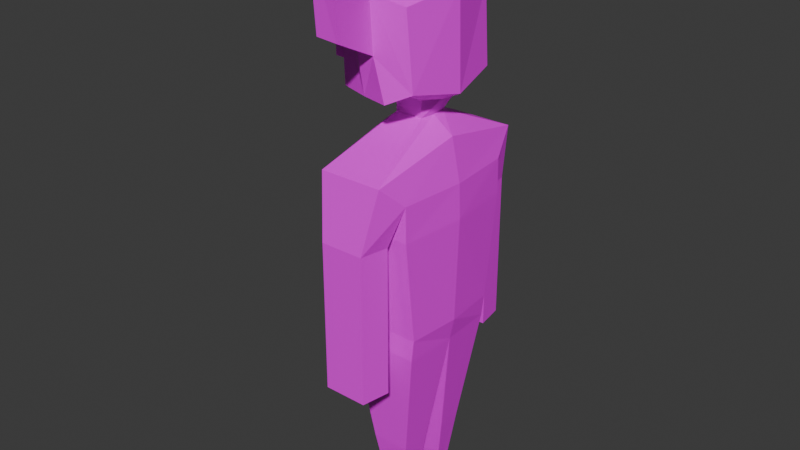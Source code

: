 # Source: engineer.blend  (saved by Blender 5.1.29; exported with 4.5.12 LTS)
import bpy
from mathutils import Matrix  # noqa: F401  (used for matrix-valued properties, if any)

bpy.ops.wm.read_factory_settings(use_empty=True)
scene = bpy.context.scene
scene.name = 'Scene'

# ---- collections
col_collection = bpy.data.collections.new('Collection'); scene.collection.children.link(col_collection)

# ---- images (referenced by path relative to the original .blend; pixels are not part of the script)
import os
ASSET_DIR = os.environ.get("B2B_ASSET_DIR", "")  # directory of the original .blend (textures are referenced by path, not embedded)
HERE = os.path.dirname(os.path.abspath(__file__))  # packed textures are extracted next to this script under _unpacked/

def load_image(name, relpath, width, height, colorspace="sRGB"):
    """Load a texture the original file referenced (path relative to the .blend, or extracted next to this script)."""
    p = next((c for c in (os.path.join(HERE, relpath), os.path.join(ASSET_DIR, relpath)) if relpath and os.path.exists(c)), "")
    if p:
        img = bpy.data.images.load(p, check_existing=True)
        img.name = name
    else:  # same state as the original file: an image datablock whose file is absent (Cycles renders it pink)
        img = bpy.data.images.new(name, width, height)
        img.source = "FILE"
        img.filepath = "//" + (relpath or name)
    img.colorspace_settings.name = colorspace
    return img
img_dylancolor = load_image('dylanColor', 'dylanColor.png', 1024, 1024, 'sRGB')

# ---- materials (node trees are filled in below, after node groups)
mat_material_001 = bpy.data.materials.new('Material.001')

# ---- material node trees
mat_material_001.use_nodes = True; mat_material_001.node_tree.nodes.clear()
_N = mat_material_001.node_tree.nodes; _L = mat_material_001.node_tree.links
n0 = _N.new('ShaderNodeBsdfPrincipled'); n0.name = 'Principled BSDF'; n0.location = (-222, 90)
n1 = _N.new('ShaderNodeOutputMaterial'); n1.name = 'Material Output'; n1.location = (178, 90)
n2 = _N.new('ShaderNodeTexImage'); n2.name = 'Image Texture'; n2.location = (-512, 70)
n2.image = img_dylancolor
_L.new(n0.outputs[0], n1.inputs[0])
_L.new(n2.outputs[0], n0.inputs[0])
n1.is_active_output = True

# ---- world
world_world = bpy.data.worlds.new('World'); scene.world = world_world
world_world.use_nodes = True; world_world.node_tree.nodes.clear()
_N = world_world.node_tree.nodes; _L = world_world.node_tree.links
n0 = _N.new('ShaderNodeOutputWorld'); n0.name = 'World Output'; n0.location = (200, 100)
n1 = _N.new('ShaderNodeBackground'); n1.name = 'Background'; n1.location = (-200, 100)
n1.inputs[0].default_value = (0.05088, 0.05088, 0.05088, 1.0)
_L.new(n1.outputs[0], n0.inputs[0])
n0.is_active_output = True
world_world.color = (0.05088, 0.05088, 0.05088)
world_world.sun_shadow_jitter_overblur = 0.0

# ---- meshes
me_cube_001 = bpy.data.meshes.new('Cube.001')
me_cube_001.from_pydata([(-0.2202, -0.3258, -0.1569), (-0.2434, -0.4051, 0.6197), (-0.2202, 0.3268, -0.1569), (-0.2434, 0.4061, 0.6197), (0.2188, -0.3258, -0.1569), (0.2416, -0.4051, 0.6197), (0.2188, 0.3268, -0.1569), (0.2416, 0.4061, 0.6197), (-0.2363, 0.0004837, -0.1569), (-0.2363, -0.3258, -0.02055), (-0.281, 0.0004837, 0.6197), (-0.2363, 0.3268, -0.02055), (-0.001532, 0.3268, -0.1569), (-0.001742, 0.4061, 0.6197), (0.2337, 0.3268, -0.02055), (0.2337, 0.0004837, -0.1569), (0.2825, 0.0004837, 0.6197), (0.2337, -0.3258, -0.02055), (-0.001532, -0.3258, -0.1569), (-0.001742, -0.4051, 0.6197), (-0.2743, 0.0004837, 0.8312), (-0.002289, 0.0004837, -0.1569), (-0.00217, -0.3258, -0.02055), (0.262, 0.0004837, -0.02055), (-0.00217, 0.3268, -0.02055), (-0.2612, 0.0004837, -0.02055), (-0.2402, 0.4061, 0.8312), (-0.001609, 0.4061, 0.8312), (0.2386, 0.4061, 0.8312), (0.2744, 0.0004837, 0.8312), (0.2386, -0.4051, 0.8312), (-0.001609, -0.4051, 0.8312), (-0.2402, -0.4051, 0.8312), (-0.001448, -0.5577, 0.9701), (-0.1932, -0.5577, 0.9701), (0.2204, 0.0004837, 1.087), (0.1916, -0.5577, 0.9701), (-0.001448, 0.5587, 0.9701), (0.1916, 0.5587, 0.9701), (-0.2206, 0.0004837, 1.087), (-0.1932, 0.5587, 0.9701), (-0.001077, -0.09011, 1.179), (-0.08434, -0.09011, 1.179), (0.09524, 0.0004837, 1.179), (0.08275, -0.09011, 1.179), (-0.001086, 0.09108, 1.179), (0.08485, 0.09108, 1.179), (-0.09624, 0.0004837, 1.179), (-0.08644, 0.09108, 1.179), (-0.001077, -0.09089, 1.279), (-0.08434, -0.09094, 1.279), (0.1377, 0.004172, 1.271), (0.08275, -0.09073, 1.279), (-0.001086, 0.09108, 1.279), (0.1231, 0.1513, 1.271), (-0.09624, 0.0003657, 1.279), (-0.08644, 0.09108, 1.279), (0.07227, -0.3726, 1.331), (-0.2757, -0.2769, 1.331), (0.2612, 0.004127, 1.331), (0.1988, -0.303, 1.392), (0.04854, 0.2287, 1.322), (0.2107, 0.3048, 1.392), (-0.3938, 0.004094, 1.331), (-0.2952, 0.2743, 1.331), (0.01694, -0.4119, 1.899), (-0.2706, -0.3067, 1.878), (0.2554, -0.01145, 1.899), (0.179, -0.3303, 1.839), (0.01694, 0.3734, 1.899), (0.1851, 0.3034, 1.839), (-0.375, -0.01365, 1.878), (-0.2797, 0.2738, 1.878), (-0.001434, -0.4609, 0.5961), (-0.1662, -0.4609, 0.5961), (-0.001376, 0.4618, 0.5961), (0.1399, 0.4618, 0.5961), (-0.1417, 0.4618, 0.5961), (0.1645, -0.4609, 0.5961), (-0.001323, -0.6345, 0.5961), (-0.1338, -0.6345, 0.5961), (-0.001282, 0.6355, 0.5961), (0.1123, 0.6355, 0.5961), (-0.1141, 0.6355, 0.5961), (0.132, -0.6345, 0.5961), (-0.001434, -0.4609, 0.07504), (-0.1662, -0.4609, 0.07504), (-0.001376, 0.4618, 0.07504), (0.1399, 0.4618, 0.07504), (-0.1417, 0.4618, 0.07504), (0.1645, -0.4609, 0.07504), (-0.001323, -0.6345, 0.07504), (-0.1338, -0.6345, 0.07504), (-0.001282, 0.6355, 0.07504), (0.1123, 0.6355, 0.07504), (-0.1141, 0.6355, 0.07504), (0.132, -0.6345, 0.07504), (-0.001434, -0.4609, -0.3172), (-0.1662, -0.4609, -0.3172), (-0.001376, 0.4618, -0.3172), (0.1399, 0.4618, -0.3172), (-0.1417, 0.4618, -0.3172), (0.1645, -0.4609, -0.3172), (-0.001323, -0.6345, -0.3172), (-0.1338, -0.6345, -0.3172), (-0.001282, 0.6355, -0.3172), (0.1123, 0.6355, -0.3172), (-0.1141, 0.6355, -0.3172), (0.132, -0.6345, -0.3172), (-0.001432, 0.2454, -0.8733), (-0.1197, 0.2454, -0.8733), (0.1258, 0.08181, -0.8733), (0.1177, 0.2454, -0.8733), (-0.1284, 0.08181, -0.8733), (-0.001841, 0.08181, -0.8733), (-0.1284, -0.07446, -0.868), (-0.1197, -0.2509, -0.868), (-0.001432, -0.2509, -0.868), (0.1177, -0.2509, -0.868), (0.1258, -0.07446, -0.868), (-0.001841, -0.07446, -0.868), (-0.001368, 0.2182, -1.297), (-0.0549, 0.2182, -1.297), (0.05621, 0.1283, -1.297), (0.05256, 0.2182, -1.297), (-0.05884, 0.1283, -1.297), (-0.001553, 0.1283, -1.297), (-0.0624, -0.104, -1.293), (-0.05822, -0.1888, -1.293), (-0.001371, -0.1888, -1.293), (0.0559, -0.1888, -1.293), (0.05978, -0.104, -1.293), (-0.001568, -0.104, -1.293), (0.06413, -0.01841, 1.989), (-0.08321, -0.01917, 1.978), (-0.09315, -0.3358, 1.331), (-0.0953, 0.3369, 1.901), (-0.0833, -0.3809, 1.902), (-0.09758, 0.3424, 1.331), (0.01694, 0.3749, 1.572), (-0.09634, 0.3747, 1.57), (-0.08838, 0.1506, 1.941), (0.01694, 0.1529, 1.95), (0.01694, -0.3898, 1.579), (-0.08743, -0.3907, 1.585), (0.01694, -0.2321, 1.94), (-0.08326, -0.2392, 1.923), (-0.1245, 0.6297, 2.183), (0.01694, 0.6297, 2.134), (0.01694, -0.6458, 1.704), (0.01694, -0.691, 2.134), (0.01694, -0.3755, 2.203), (-0.1044, -0.6898, 2.181), (-0.1114, -0.6472, 1.715), (-0.113, 0.2696, 2.233), (0.01694, 0.6297, 1.693), (-0.1263, 0.6297, 1.689), (0.01694, 0.2717, 2.22), (-0.1044, -0.4004, 2.219), (0.01694, -0.3303, 2.118), (-0.1041, -0.57, 1.676), (-0.115, 0.5396, 2.101), (-0.09733, -0.62, 2.095), (-0.0963, -0.3319, 2.101), (-0.1179, 0.5583, 1.655), (-0.1021, 0.2146, 2.099), (0.01694, -0.5669, 1.665), (-0.1174, 0.5564, 1.727), (-0.09615, 0.3749, 1.637), (-0.105, 0.2816, 2.093), (-0.09119, 0.2305, 1.917), (-0.08328, -0.2999, 1.909), (-0.09663, -0.4143, 2.1), (-0.08682, -0.3945, 1.636), (-0.1029, -0.5743, 1.749), (-0.0388, -0.394, 1.637), (-0.03527, -0.4012, 1.92), (-0.04317, 0.2394, 1.935), (-0.04728, 0.3572, 1.92), (-0.04931, -0.6207, 2.097), (-0.06701, 0.5469, 2.102), (-0.06941, 0.557, 1.729), (-0.0486, -0.4278, 2.109), (-0.04812, 0.3754, 1.639), (-0.057, 0.2904, 2.105), (-0.03525, -0.3128, 1.927), (-0.05485, -0.5737, 1.751), (-0.3931, 0.003481, 1.35), (-0.3837, -0.00544, 1.682), (-0.3586, 0.1125, 1.414), (-0.3543, 0.1061, 1.612), (-0.3516, -0.138, 1.612), (-0.3529, -0.1356, 1.414), (-0.5088, 0.004788, 1.353), (-0.4994, -0.004133, 1.685), (-0.4743, 0.1138, 1.417), (-0.47, 0.1074, 1.615), (-0.4673, -0.1367, 1.615), (-0.4686, -0.1343, 1.417)], [], [(25, 10, 3, 11), (24, 13, 7, 14), (23, 16, 5, 17), (22, 19, 1, 9), (4, 18, 117, 118), (19, 5, 30, 31), (5, 16, 29, 30), (29, 28, 38, 35), (10, 1, 32, 20), (21, 15, 119, 120), (6, 15, 111, 112), (15, 21, 114, 111), (18, 22, 9, 0), (4, 17, 22, 18), (17, 5, 19, 22), (15, 23, 17, 4), (6, 14, 23, 15), (14, 7, 16, 23), (12, 24, 14, 6), (2, 11, 24, 12), (11, 3, 13, 24), (8, 25, 11, 2), (0, 9, 25, 8), (9, 1, 10, 25), (7, 13, 27, 28), (13, 3, 26, 27), (3, 10, 20, 26), (1, 19, 31, 32), (16, 7, 28, 29), (38, 37, 45, 46), (20, 32, 34, 39), (32, 31, 73, 74), (26, 40, 83, 77), (31, 30, 78, 73), (38, 28, 76, 82), (26, 20, 39, 40), (30, 29, 35, 36), (43, 46, 54, 51), (34, 33, 41, 42), (33, 36, 44, 41), (37, 40, 48, 45), (40, 39, 47, 48), (36, 35, 43, 44), (35, 38, 46, 43), (39, 34, 42, 47), (53, 56, 64, 138, 61), (47, 42, 50, 55), (46, 45, 53, 54), (42, 41, 49, 50), (41, 44, 52, 49), (45, 48, 56, 53), (48, 47, 55, 56), (44, 43, 51, 52), (58, 135, 144, 173, 137, 66), (56, 55, 63, 64), (52, 51, 59, 60), (51, 54, 62, 59), (55, 50, 58, 63), (54, 53, 61, 62), (50, 49, 57, 135, 58), (49, 52, 60, 57), (71, 66, 137, 171, 146, 134), (57, 60, 68, 65, 143), (61, 138, 140, 139), (64, 63, 187, 189, 190, 188, 71, 72), (60, 59, 67, 68), (59, 62, 70, 67), (193, 198, 197, 194), (62, 61, 139, 69, 70), (80, 74, 86, 92), (75, 77, 89, 87), (78, 84, 96, 90), (81, 82, 94, 93), (40, 37, 81, 83), (37, 38, 82, 81), (27, 26, 77, 75), (34, 32, 74, 80), (28, 27, 75, 76), (33, 34, 80, 79), (36, 33, 79, 84), (30, 36, 84, 78), (87, 89, 101, 99), (90, 96, 108, 102), (93, 94, 106, 105), (94, 88, 100, 106), (83, 81, 93, 95), (77, 83, 95, 89), (73, 78, 90, 85), (74, 73, 85, 86), (84, 79, 91, 96), (79, 80, 92, 91), (76, 75, 87, 88), (82, 76, 88, 94), (100, 99, 105, 106), (98, 97, 103, 104), (97, 102, 108, 103), (99, 101, 107, 105), (92, 86, 98, 104), (95, 93, 105, 107), (89, 95, 107, 101), (85, 90, 102, 97), (86, 85, 97, 98), (96, 91, 103, 108), (91, 92, 104, 103), (88, 87, 99, 100), (119, 118, 130, 131), (110, 109, 121, 122), (12, 6, 112, 109), (8, 2, 110, 113), (21, 8, 113, 114), (2, 12, 109, 110), (115, 120, 132, 127), (109, 112, 124, 121), (8, 21, 120, 115), (15, 4, 118, 119), (0, 8, 115, 116), (18, 0, 116, 117), (122, 121, 126, 125), (121, 124, 123, 126), (132, 131, 130, 129), (127, 132, 129, 128), (120, 119, 131, 132), (112, 111, 123, 124), (117, 116, 128, 129), (114, 113, 125, 126), (116, 115, 127, 128), (113, 110, 122, 125), (111, 114, 126, 123), (118, 117, 129, 130), (67, 70, 69, 142, 133), (133, 142, 141, 134), (133, 145, 65, 68, 67), (141, 142, 157, 154, 165), (134, 141, 170, 136, 72, 71), (134, 146, 145, 133), (136, 168, 140, 138, 64, 72), (144, 143, 166, 160), (140, 168, 167, 164), (143, 144, 135, 57), (145, 146, 163, 159), (152, 153, 149, 150), (155, 156, 147, 148), (154, 157, 148, 147), (151, 158, 152, 150), (143, 65, 150, 149, 166), (173, 174, 186, 175), (139, 140, 164, 156, 155), (136, 170, 177, 178), (146, 171, 172, 163), (69, 139, 155, 148), (65, 145, 159, 151, 150), (142, 69, 148, 157), (159, 163, 158, 151), (160, 166, 149, 153), (164, 167, 161, 147, 156), (161, 169, 165, 154, 147), (162, 174, 160, 153, 152), (163, 172, 162, 152, 158), (176, 175, 186, 179), (174, 162, 179, 186), (169, 170, 141, 165), (169, 161, 180, 184), (174, 173, 144, 160), (178, 177, 184, 180), (181, 183, 178, 180), (182, 185, 176, 179), (168, 136, 178, 183), (172, 171, 185, 182), (170, 169, 184, 177), (167, 168, 183, 181), (162, 172, 182, 179), (171, 137, 176, 185), (161, 167, 181, 180), (137, 173, 175, 176), (188, 190, 196, 194), (189, 187, 193, 195), (194, 196, 195, 193), (192, 191, 197, 198), (66, 71, 188, 191, 192, 187, 63, 58), (187, 192, 198, 193), (191, 188, 194, 197), (190, 189, 195, 196)])
_uv = me_cube_001.uv_layers.new(name='UVMap')
_uv.uv.foreach_set('vector', [0.4577, 0.2656, 0.4578, 0.1117, 0.5551, 0.112, 0.5361, 0.2657, 0.6679, 0.2053, 0.6681, 0.05073, 0.7265, 0.05073, 0.7245, 0.2053, 0.1521, 0.265, 0.152, 0.1112, 0.2496, 0.1116, 0.2305, 0.2653, 0.7852, 0.2051, 0.785, 0.05076, 0.843, 0.05076, 0.8414, 0.2051, 0.7321, 0.2379, 0.785, 0.2379, 0.7851, 0.4092, 0.7565, 0.4092, 0.785, 0.05076, 0.7265, 0.05076, 0.7272, 2.995e-08, 0.7849, 1.022e-08, 0.2496, 0.1116, 0.152, 0.1112, 0.152, 0.06055, 0.2496, 0.06096, 0.152, 0.06055, 0.05473, 0.06109, 0.0182, 0.02841, 0.1522, -2.864e-08, 0.4578, 0.1117, 0.3603, 0.1119, 0.3603, 0.06118, 0.4577, 0.06095, 0.4741, 0.5735, 0.5308, 0.5735, 0.5048, 0.745, 0.4741, 0.745, 0.07383, 0.2983, 0.1522, 0.2981, 0.1329, 0.4714, 0.09367, 0.4715, 0.305, 0.5735, 0.3617, 0.5735, 0.3617, 0.7462, 0.331, 0.7462, 0.785, 0.2379, 0.7852, 0.2051, 0.8414, 0.2051, 0.8375, 0.2379, 0.7321, 0.2379, 0.7285, 0.2051, 0.7852, 0.2051, 0.785, 0.2379, 0.7285, 0.2051, 0.7265, 0.05076, 0.785, 0.05076, 0.7852, 0.2051, 0.1522, 0.2981, 0.1521, 0.265, 0.2305, 0.2653, 0.2306, 0.2982, 0.07383, 0.2983, 0.07379, 0.2654, 0.1521, 0.265, 0.1522, 0.2981, 0.07379, 0.2654, 0.05472, 0.1118, 0.152, 0.1112, 0.1521, 0.265, 0.668, 0.238, 0.6679, 0.2053, 0.7245, 0.2053, 0.7209, 0.238, 0.6155, 0.238, 0.6116, 0.2053, 0.6679, 0.2053, 0.668, 0.238, 0.6116, 0.2053, 0.61, 0.05073, 0.6681, 0.05073, 0.6679, 0.2053, 0.4577, 0.2985, 0.4577, 0.2656, 0.5361, 0.2657, 0.536, 0.2986, 0.3793, 0.2986, 0.3793, 0.2657, 0.4577, 0.2656, 0.4577, 0.2985, 0.3793, 0.2657, 0.3603, 0.1119, 0.4578, 0.1117, 0.4577, 0.2656, 0.7265, 0.05073, 0.6681, 0.05073, 0.6681, -2.543e-08, 0.7258, -2.159e-08, 0.6681, 0.05073, 0.61, 0.05073, 0.6108, -2.24e-08, 0.6681, -2.543e-08, 0.5551, 0.112, 0.4578, 0.1117, 0.4577, 0.06095, 0.5551, 0.06121, 0.843, 0.05076, 0.785, 0.05076, 0.7849, 1.022e-08, 0.8423, -2.018e-08, 0.152, 0.1112, 0.05472, 0.1118, 0.05473, 0.06109, 0.152, 0.06055, 0.2841, 0.8279, 0.2378, 0.8279, 0.238, 0.7054, 0.2586, 0.7054, 0.4577, 0.06095, 0.3603, 0.06118, 0.3235, 0.02813, 0.4577, 0.0, 0.61, 0.5127, 0.6673, 0.5127, 0.6673, 0.5698, 0.6277, 0.5698, 0.5551, 0.06121, 0.5917, 0.02818, 0.61, 0.1186, 0.5684, 0.1184, 0.6673, 0.5127, 0.725, 0.5127, 0.7071, 0.5698, 0.6673, 0.5698, 0.0182, 0.02841, 0.05473, 0.06109, 0.04162, 0.1188, 0.0, 0.1192, 0.5551, 0.06121, 0.4577, 0.06095, 0.4577, 0.0, 0.5917, 0.02818, 0.2496, 0.06096, 0.152, 0.06055, 0.1522, -2.864e-08, 0.2864, 0.02822, 0.9322, 0.4768, 0.9318, 0.4985, 0.9088, 0.5125, 0.9095, 0.4772, 0.1906, 0.5739, 0.2367, 0.5739, 0.2378, 0.6642, 0.2178, 0.6642, 0.2367, 0.5739, 0.283, 0.5739, 0.2579, 0.6642, 0.2378, 0.6642, 0.2378, 0.8279, 0.1917, 0.8279, 0.2175, 0.7054, 0.238, 0.7054, 0.1917, 0.8279, 0.1849, 0.6919, 0.215, 0.6848, 0.2175, 0.7054, 0.283, 0.5739, 0.2908, 0.6919, 0.261, 0.6848, 0.2579, 0.6642, 0.2908, 0.6919, 0.2841, 0.8279, 0.2586, 0.7054, 0.261, 0.6848, 0.1849, 0.6919, 0.1906, 0.5739, 0.2178, 0.6642, 0.215, 0.6848, 0.8134, 0.8524, 0.7934, 0.8566, 0.735, 0.8226, 0.7782, 0.797, 0.8181, 0.8166, 0.9032, 0.9593, 0.9032, 0.9811, 0.8791, 0.9813, 0.8791, 0.9593, 0.9582, 0.1806, 0.9582, 0.16, 0.9823, 0.16, 0.981, 0.19, 0.9274, 0.9375, 0.9274, 0.9575, 0.9032, 0.9575, 0.9032, 0.9375, 0.9274, 0.9575, 0.9274, 0.9777, 0.9032, 0.9777, 0.9032, 0.9575, 0.9582, 0.16, 0.9582, 0.1395, 0.9823, 0.1395, 0.9823, 0.16, 0.9032, 0.9375, 0.9032, 0.9593, 0.8791, 0.9593, 0.8791, 0.9375, 0.9329, 0.455, 0.9322, 0.4768, 0.9095, 0.4772, 0.9088, 0.4542, 0.2991, 0.9698, 0.2551, 0.9697, 0.2531, 0.9082, 0.2528, 0.8961, 0.2514, 0.8322, 0.2966, 0.8382, 0.7934, 0.8566, 0.7955, 0.8782, 0.725, 0.8905, 0.735, 0.8226, 0.842, 0.8907, 0.8503, 0.8661, 0.8791, 0.8583, 0.8791, 0.9314, 0.8503, 0.8661, 0.8397, 0.8325, 0.8522, 0.7889, 0.8791, 0.8583, 0.7955, 0.8782, 0.8027, 0.899, 0.7665, 0.9503, 0.725, 0.8905, 0.8397, 0.8325, 0.8134, 0.8524, 0.8181, 0.8166, 0.8522, 0.7889, 0.8027, 0.899, 0.8223, 0.8949, 0.853, 0.9556, 0.8123, 0.9551, 0.7665, 0.9503, 0.8223, 0.8949, 0.842, 0.8907, 0.8791, 0.9314, 0.853, 0.9556, 0.5788, 0.8552, 0.6205, 0.7976, 0.6689, 0.7916, 0.6642, 0.8089, 0.6609, 0.8212, 0.649, 0.8654, 0.2153, 0.9698, 0.1849, 0.9561, 0.1886, 0.8486, 0.2273, 0.833, 0.228, 0.91, 0.5004, 0.9914, 0.4655, 0.9889, 0.4643, 0.9314, 0.4914, 0.93, 0.9751, 3.148e-09, 0.9743, 0.06477, 0.9697, 0.06491, 0.9547, 0.03875, 0.9071, 0.04024, 0.89, 0.06697, 0.843, 0.0689, 0.8438, 1.307e-08, 0.8583, 0.6647, 0.8401, 0.5917, 0.9762, 0.5871, 0.9655, 0.6647, 0.8401, 0.5917, 0.8494, 0.5189, 0.956, 0.5127, 0.9762, 0.5871, 0.5638, 0.7658, 0.5308, 0.7497, 0.5318, 0.7021, 0.5642, 0.686, 0.5391, 0.9728, 0.5004, 0.9914, 0.4914, 0.93, 0.4892, 0.8516, 0.5299, 0.8658, 0.305, 0.1184, 0.3467, 0.1181, 0.3467, 0.2433, 0.305, 0.2435, 0.7828, 0.5696, 0.8165, 0.5696, 0.8165, 0.6947, 0.7827, 0.6947, 0.2632, 0.1183, 0.305, 0.1187, 0.305, 0.2437, 0.2632, 0.2433, 0.1388, 0.6628, 0.1661, 0.6628, 0.1661, 0.7878, 0.1389, 0.7878, 0.09245, 0.5739, 0.1385, 0.5739, 0.1388, 0.6628, 0.1117, 0.6628, 0.1385, 0.5739, 0.1849, 0.5739, 0.1661, 0.6628, 0.1388, 0.6628, 0.7827, 0.5127, 0.8401, 0.5127, 0.8165, 0.5696, 0.7828, 0.5696, 0.3235, 0.02813, 0.3603, 0.06118, 0.3467, 0.1181, 0.305, 0.1184, 0.725, 0.5127, 0.7827, 0.5127, 0.7828, 0.5696, 0.7488, 0.5696, 0.04638, 0.5739, 0.09245, 0.5739, 0.07801, 0.6631, 0.0462, 0.6631, -2.178e-09, 0.5739, 0.04638, 0.5739, 0.0462, 0.6631, 0.01416, 0.6631, 0.2496, 0.06096, 0.2864, 0.02822, 0.305, 0.1187, 0.2632, 0.1183, 0.7827, 0.6947, 0.8165, 0.6947, 0.8164, 0.7889, 0.7827, 0.7889, 0.2632, 0.2433, 0.305, 0.2437, 0.305, 0.3378, 0.2632, 0.3374, 0.1389, 0.7878, 0.1661, 0.7878, 0.1662, 0.882, 0.1389, 0.882, 0.0, 0.2442, 0.04162, 0.2438, 0.04162, 0.3379, 0.0, 0.3383, 0.1117, 0.6628, 0.1388, 0.6628, 0.1389, 0.7878, 0.1118, 0.7878, 0.5684, 0.1184, 0.61, 0.1186, 0.61, 0.2437, 0.5684, 0.2435, 0.6673, 0.5698, 0.7071, 0.5698, 0.7072, 0.6948, 0.6673, 0.6948, 0.6277, 0.5698, 0.6673, 0.5698, 0.6673, 0.6948, 0.6277, 0.6948, 0.01416, 0.6631, 0.0462, 0.6631, 0.04616, 0.7882, 0.01413, 0.7882, 0.0462, 0.6631, 0.07801, 0.6631, 0.07798, 0.7882, 0.04616, 0.7882, 0.7488, 0.5696, 0.7828, 0.5696, 0.7827, 0.6947, 0.7488, 0.6947, 0.0, 0.1192, 0.04162, 0.1188, 0.04162, 0.2438, 0.0, 0.2442, 0.0414, 0.8824, 0.0414, 0.9163, -1.093e-09, 0.9163, 3.946e-09, 0.889, 0.09245, 0.9614, 0.09245, 0.9218, 0.1339, 0.9218, 0.1339, 0.9536, 0.09245, 0.9218, 0.09245, 0.882, 0.1339, 0.8897, 0.1339, 0.9218, 0.0414, 0.9163, 0.0414, 0.95, -9.831e-10, 0.9434, -1.093e-09, 0.9163, 0.305, 0.2435, 0.3467, 0.2433, 0.3467, 0.3375, 0.305, 0.3377, 0.1118, 0.7878, 0.1389, 0.7878, 0.1389, 0.882, 0.1118, 0.882, 0.5684, 0.2435, 0.61, 0.2437, 0.61, 0.3379, 0.5684, 0.3377, 0.6673, 0.6948, 0.7072, 0.6948, 0.7072, 0.7889, 0.6674, 0.7889, 0.6277, 0.6948, 0.6673, 0.6948, 0.6674, 0.7889, 0.6278, 0.7889, 0.01413, 0.7882, 0.04616, 0.7882, 0.04614, 0.8824, 0.01411, 0.8824, 0.04616, 0.7882, 0.07798, 0.7882, 0.07796, 0.8824, 0.04614, 0.8824, 0.7488, 0.6947, 0.7827, 0.6947, 0.7827, 0.7889, 0.7488, 0.7889, 0.1705, 0.4701, 0.2129, 0.4701, 0.1982, 0.5729, 0.1778, 0.5728, 0.6395, 0.4108, 0.6679, 0.4108, 0.6679, 0.5127, 0.6551, 0.5127, 0.668, 0.238, 0.7209, 0.238, 0.6966, 0.4108, 0.6679, 0.4108, 0.4577, 0.2985, 0.536, 0.2986, 0.5163, 0.4713, 0.4771, 0.4713, 0.3617, 0.5735, 0.4179, 0.5735, 0.3921, 0.7462, 0.3617, 0.7462, 0.6155, 0.238, 0.668, 0.238, 0.6679, 0.4108, 0.6395, 0.4108, 0.4437, 0.745, 0.4741, 0.745, 0.4742, 0.8472, 0.4596, 0.8472, 0.6679, 0.4108, 0.6966, 0.4108, 0.6809, 0.5127, 0.6679, 0.5127, 0.4179, 0.5735, 0.4741, 0.5735, 0.4741, 0.745, 0.4437, 0.745, 0.1522, 0.2981, 0.2306, 0.2982, 0.2129, 0.4701, 0.1705, 0.4701, 0.3793, 0.2986, 0.4577, 0.2985, 0.4395, 0.47, 0.3971, 0.47, 0.785, 0.2379, 0.8375, 0.2379, 0.8135, 0.4092, 0.7851, 0.4092, 0.9476, 0.9642, 0.9476, 0.9514, 0.969, 0.9514, 0.969, 0.9652, 0.9476, 0.9514, 0.9476, 0.9384, 0.969, 0.9375, 0.969, 0.9514, 0.9274, 0.9523, 0.9274, 0.9375, 0.9476, 0.9385, 0.9476, 0.9522, 0.9274, 0.9669, 0.9274, 0.9523, 0.9476, 0.9522, 0.9476, 0.9659, 0.4741, 0.745, 0.5048, 0.745, 0.4889, 0.8472, 0.4742, 0.8472, 0.09367, 0.4715, 0.1329, 0.4714, 0.122, 0.5739, 0.1004, 0.5739, 0.7851, 0.4092, 0.8135, 0.4092, 0.7988, 0.5117, 0.7851, 0.5117, 0.3617, 0.7462, 0.3921, 0.7462, 0.3754, 0.8482, 0.3617, 0.8482, 0.3971, 0.47, 0.4395, 0.47, 0.4323, 0.5725, 0.4119, 0.5725, 0.4771, 0.4713, 0.5163, 0.4713, 0.5097, 0.5735, 0.4881, 0.5734, 0.331, 0.7462, 0.3617, 0.7462, 0.3617, 0.8482, 0.3478, 0.8482, 0.7565, 0.4092, 0.7851, 0.4092, 0.7851, 0.5117, 0.7714, 0.5117, 0.725, 0.8947, 0.6885, 0.9637, 0.6468, 0.9638, 0.6612, 0.9117, 0.6833, 0.8743, 0.6833, 0.8743, 0.6612, 0.9117, 0.6367, 0.9051, 0.649, 0.8654, 0.6833, 0.8743, 0.684, 0.828, 0.6939, 0.7915, 0.725, 0.8243, 0.725, 0.8947, 0.9691, 0.7339, 0.9437, 0.7339, 0.9387, 0.6704, 0.9695, 0.6647, 0.9694, 0.6966, 0.649, 0.8654, 0.6367, 0.9051, 0.6307, 0.9242, 0.623, 0.9484, 0.5836, 0.9244, 0.5788, 0.8552, 0.649, 0.8654, 0.6609, 0.8212, 0.684, 0.828, 0.6833, 0.8743, 0.4622, 0.8522, 0.4638, 0.9151, 0.4643, 0.9314, 0.4655, 0.9889, 0.4179, 0.991, 0.4179, 0.8597, 0.8837, 0.4542, 0.9087, 0.4542, 0.9088, 0.494, 0.8797, 0.4944, 0.8969, 0.2988, 0.8969, 0.2826, 0.9406, 0.2608, 0.941, 0.2781, 0.228, 0.91, 0.2531, 0.9082, 0.2551, 0.9697, 0.2153, 0.9698, 0.982, 0.436, 0.9577, 0.4381, 0.9575, 0.3963, 0.985, 0.3944, 0.9387, 0.6647, 0.9387, 0.7768, 0.9078, 0.779, 0.9093, 0.6755, 0.5788, 0.9066, 0.5444, 0.9076, 0.5444, 0.7889, 0.5784, 0.8007, 0.1339, 0.882, 0.165, 0.8825, 0.1678, 0.9705, 0.1339, 0.9677, 0.9866, 0.3688, 0.9575, 0.3617, 0.9575, 0.2988, 0.9865, 0.3024, 0.9258, 0.9375, 0.923, 0.8606, 0.9838, 0.7975, 0.9838, 0.9011, 0.9659, 0.9125, 0.2908, 0.7969, 0.2908, 0.7471, 0.3023, 0.748, 0.3023, 0.7978, 0.5785, 0.9719, 0.5513, 0.9719, 0.5463, 0.9256, 0.5444, 0.9076, 0.5788, 0.9076, 0.623, 0.9484, 0.6307, 0.9242, 0.6417, 0.9279, 0.6334, 0.9546, 0.4071, 0.9226, 0.3922, 0.9247, 0.3691, 0.8764, 0.3888, 0.8779, 0.9046, 0.3757, 0.9042, 0.4542, 0.843, 0.4253, 0.843, 0.3194, 0.923, 0.8606, 0.8791, 0.8555, 0.8981, 0.8105, 0.9067, 0.7889, 0.9838, 0.7975, 0.9575, 0.3634, 0.9046, 0.3757, 0.843, 0.3194, 0.929, 0.2988, 0.985, 0.3944, 0.9575, 0.3963, 0.9575, 0.3688, 0.9864, 0.3744, 0.8797, 0.4944, 0.9088, 0.494, 0.9088, 0.5116, 0.878, 0.5116, 0.941, 0.2781, 0.9406, 0.2608, 0.9365, 0.1712, 0.9582, 0.1513, 0.9582, 0.27, 0.9365, 0.1712, 0.8745, 0.1732, 0.8584, 0.1718, 0.8716, 0.1395, 0.9582, 0.1513, 0.3198, 0.8729, 0.3232, 0.9567, 0.3226, 0.9744, 0.305, 0.9631, 0.305, 0.8509, 0.3888, 0.8779, 0.3691, 0.8764, 0.3198, 0.8729, 0.305, 0.8509, 0.375, 0.8482, 0.8866, 0.714, 0.8791, 0.7815, 0.8401, 0.7486, 0.8401, 0.6647, 0.2908, 0.7471, 0.2908, 0.6645, 0.3024, 0.664, 0.3024, 0.7466, 0.8745, 0.1732, 0.8622, 0.2153, 0.843, 0.2096, 0.8584, 0.1718, 0.5904, 0.7491, 0.5904, 0.6873, 0.602, 0.686, 0.602, 0.7471, 0.3232, 0.9567, 0.3636, 0.9879, 0.3635, 1.0, 0.3226, 0.9744, 0.559, 0.6184, 0.5308, 0.6141, 0.5442, 0.5735, 0.6058, 0.5758, 0.6058, 0.6654, 0.5616, 0.686, 0.559, 0.6184, 0.6058, 0.5758, 0.8864, 0.668, 0.9078, 0.7152, 0.8866, 0.714, 0.8401, 0.6647, 0.4638, 0.9151, 0.4622, 0.8522, 0.4736, 0.8472, 0.4754, 0.9144, 0.5426, 0.7675, 0.5426, 0.8144, 0.5308, 0.8106, 0.5309, 0.7658, 0.07814, 0.9273, 0.07814, 0.8845, 0.08989, 0.8824, 0.08998, 0.9239, 0.5904, 0.7853, 0.5904, 0.7507, 0.6018, 0.7491, 0.6018, 0.7838, 0.1678, 0.9312, 0.1678, 0.882, 0.1793, 0.8849, 0.1793, 0.9312, 0.6642, 0.8089, 0.6689, 0.7916, 0.6816, 0.7889, 0.6765, 0.8078, 0.3024, 0.5743, 0.3024, 0.664, 0.2908, 0.6636, 0.2908, 0.5739, 0.2514, 0.8322, 0.2528, 0.8961, 0.2413, 0.8959, 0.2398, 0.8279, 0.8708, 0.479, 0.878, 0.5098, 0.8502, 0.51, 0.843, 0.4793, 0.07814, 0.8834, 0.06917, 0.911, 0.0414, 0.91, 0.05037, 0.8824, 0.5642, 0.686, 0.5904, 0.704, 0.5904, 0.7516, 0.5638, 0.7658, 0.9329, 0.5023, 0.9329, 0.4547, 0.9607, 0.4542, 0.9607, 0.5018, 0.8437, 0.1395, 0.843, 0.0689, 0.89, 0.06697, 0.9071, 0.0989, 0.9547, 0.09837, 0.9697, 0.06491, 0.9743, 0.06477, 0.975, 0.1325, 0.06917, 0.911, 0.07814, 0.9426, 0.05037, 0.9416, 0.0414, 0.91, 0.878, 0.4542, 0.8708, 0.479, 0.843, 0.4793, 0.8502, 0.4545, 0.9665, 0.734, 0.9665, 0.7815, 0.9387, 0.7814, 0.9387, 0.7339])
me_cube_001.materials.append(mat_material_001)
me_cube_001.update()

# ---- objects
ob_cube = bpy.data.objects.new('Cube', me_cube_001)

# ---- transforms, parenting, visibility, modifiers, constraints
ob_cube.location = (0.0, 0.0, 0.0)

# ---- collection membership
col_collection.objects.link(ob_cube)

# ---- scene / render settings (as saved in the file)
scene.frame_start = 1; scene.frame_end = 250; scene.frame_set(227)
scene.render.engine = 'BLENDER_EEVEE_NEXT'
scene.render.bake_bias = 0.0
scene.render.bake_samples = 0
scene.cycles.sampling_pattern = 'TABULATED_SOBOL'
scene.eevee.use_volume_custom_range = False
bpy.context.view_layer.update()

# ---- added for rendering (the .blend has no active camera and no usable light): camera, sun
cam_auto = bpy.data.cameras.new('AutoCamera')
cam_auto.lens = 50.0
cam_auto.sensor_width = 36.0
cam_auto.clip_end = 1000.0
ob_auto_camera = bpy.data.objects.new('AutoCamera', cam_auto)
scene.collection.objects.link(ob_auto_camera)
ob_auto_camera.location = (3.4514, -4.30525, 3.31963)
ob_auto_camera.rotation_euler = (1.09748, -7.21219e-08, 0.694738)
scene.camera = ob_auto_camera
light_auto_sun = bpy.data.lights.new('AutoSun', 'SUN')
light_auto_sun.energy = 3.0
light_auto_sun.angle = 0.0523599
ob_auto_sun = bpy.data.objects.new('AutoSun', light_auto_sun)
scene.collection.objects.link(ob_auto_sun)
ob_auto_sun.rotation_euler = (0.872665, 0.174533, 0.523599)
bpy.context.view_layer.update()

